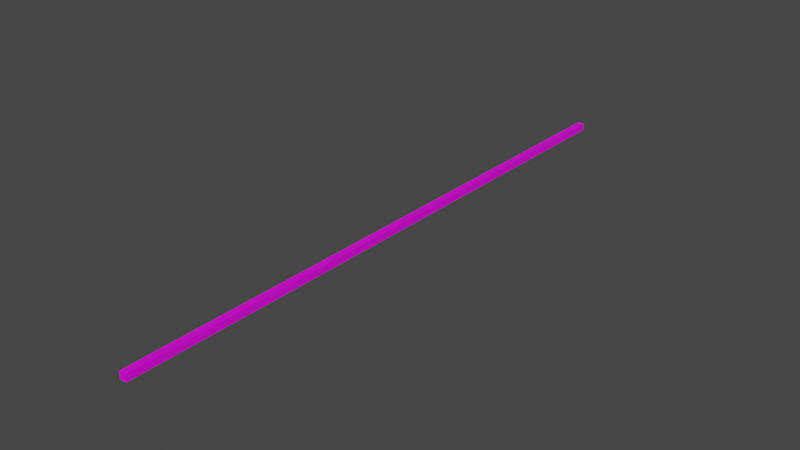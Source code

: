 # Source: point2.blend  (saved by Blender 2.91.10; exported with 4.5.12 LTS)
import bpy
from mathutils import Matrix  # noqa: F401  (used for matrix-valued properties, if any)

bpy.ops.wm.read_factory_settings(use_empty=True)
scene = bpy.context.scene
scene.name = 'Scene'

# ---- collections
col_collection = bpy.data.collections.new('Collection'); scene.collection.children.link(col_collection)

# ---- images (referenced by path relative to the original .blend; pixels are not part of the script)
import os
ASSET_DIR = os.environ.get("B2B_ASSET_DIR", "")  # directory of the original .blend (textures are referenced by path, not embedded)
HERE = os.path.dirname(os.path.abspath(__file__))  # packed textures are extracted next to this script under _unpacked/

def load_image(name, relpath, width, height, colorspace="sRGB"):
    """Load a texture the original file referenced (path relative to the .blend, or extracted next to this script)."""
    p = next((c for c in (os.path.join(HERE, relpath), os.path.join(ASSET_DIR, relpath)) if relpath and os.path.exists(c)), "")
    if p:
        img = bpy.data.images.load(p, check_existing=True)
        img.name = name
    else:  # same state as the original file: an image datablock whose file is absent (Cycles renders it pink)
        img = bpy.data.images.new(name, width, height)
        img.source = "FILE"
        img.filepath = "//" + (relpath or name)
    img.colorspace_settings.name = colorspace
    return img
img_target_png = load_image('Target.png', 'Target.png', 1024, 1024, 'sRGB')

# ---- materials (node trees are filled in below, after node groups)
mat_material_003 = bpy.data.materials.new('Material.003')
mat_material_003.use_transparent_shadow = False

# ---- material node trees
mat_material_003.use_nodes = True; mat_material_003.node_tree.nodes.clear()
_N = mat_material_003.node_tree.nodes; _L = mat_material_003.node_tree.links
n0 = _N.new('ShaderNodeBsdfPrincipled'); n0.name = 'Principled BSDF'; n0.location = (452, 434)
n0.distribution = 'GGX'
n0.subsurface_method = 'BURLEY'
n0.inputs[3].default_value = 1.45
n0.inputs[27].default_value = (0.0, 0.0, 0.0, 1.0)
n0.inputs[28].default_value = 1.0
n1 = _N.new('ShaderNodeOutputMaterial'); n1.name = 'Material Output'; n1.location = (742, 434)
n2 = _N.new('ShaderNodeTexImage'); n2.name = 'Image Texture'; n2.location = (-231, 294)
n2.image = img_target_png
_L.new(n0.outputs[0], n1.inputs[0])
_L.new(n2.outputs[0], n0.inputs[0])
_L.new(n2.outputs[1], n0.inputs[4])
n1.is_active_output = True

# ---- world
world_world = bpy.data.worlds.new('World'); scene.world = world_world
world_world.use_nodes = True; world_world.node_tree.nodes.clear()
_N = world_world.node_tree.nodes; _L = world_world.node_tree.links
n0 = _N.new('ShaderNodeOutputWorld'); n0.name = 'World Output'; n0.location = (300, 300)
n1 = _N.new('ShaderNodeBackground'); n1.name = 'Background'; n1.location = (10, 300)
n1.inputs[0].default_value = (0.05088, 0.05088, 0.05088, 1.0)
_L.new(n1.outputs[0], n0.inputs[0])
n0.is_active_output = True
world_world.color = (0.05088, 0.05088, 0.05088)
world_world.use_sun_shadow = False
world_world.sun_shadow_jitter_overblur = 0.0

# ---- meshes
me_cube_001 = bpy.data.meshes.new('Cube.001')
me_cube_001.from_pydata([(-1.0, -1.0, -1.0), (-1.0, -1.0, 1.0), (-1.0, 1.0, -1.0), (-1.0, 1.0, 1.0), (1.0, -1.0, -1.0), (1.0, -1.0, 1.0), (1.0, 1.0, -1.0), (1.0, 1.0, 1.0)], [], [(0, 1, 3, 2), (2, 3, 7, 6), (6, 7, 5, 4), (4, 5, 1, 0), (2, 6, 4, 0), (7, 3, 1, 5)])
_uv = me_cube_001.uv_layers.new(name='UVMap')
_uv.uv.foreach_set('vector', [0.375, 0.0, 0.625, 0.0, 0.625, 0.25, 0.375, 0.25, 0.375, 0.25, 0.625, 0.25, 0.625, 0.5, 0.375, 0.5, 0.375, 0.5, 0.625, 0.5, 0.625, 0.75, 0.375, 0.75, 0.375, 0.75, 0.625, 0.75, 0.625, 1.0, 0.375, 1.0, 0.125, 0.5, 0.375, 0.5, 0.375, 0.75, 0.125, 0.75, 0.625, 0.5, 0.875, 0.5, 0.875, 0.75, 0.625, 0.75])
me_cube_001.materials.append(mat_material_003)
me_cube_001.use_remesh_fix_poles = True
me_cube_001.use_remesh_preserve_attributes = False
me_cube_001.use_mirror_vertex_groups = False
me_cube_001.update()

# ---- objects
ob_cube = bpy.data.objects.new('Cube', me_cube_001)

# ---- transforms, parenting, visibility, modifiers, constraints
ob_cube.location = (0.0, 15.0, 0.0)
ob_cube.scale = (0.169, 15.0, 0.169)
ob_cube.lineart.crease_threshold = 0.0

# ---- collection membership
col_collection.objects.link(ob_cube)

# ---- scene / render settings (as saved in the file)
scene.frame_start = 1; scene.frame_end = 250; scene.frame_set(1)
scene.render.engine = 'BLENDER_EEVEE_NEXT'
scene.cycles.use_denoising = False
scene.cycles.samples = 128
scene.cycles.sampling_pattern = 'TABULATED_SOBOL'
scene.cycles.use_adaptive_sampling = False
scene.cycles.use_light_tree = False
scene.view_settings.view_transform = 'Filmic'
bpy.context.view_layer.update()

# ---- added for rendering (the .blend has no active camera and no usable light): camera, sun
cam_auto = bpy.data.cameras.new('AutoCamera')
cam_auto.lens = 50.0
cam_auto.sensor_width = 36.0
cam_auto.clip_end = 1000.0
ob_auto_camera = bpy.data.objects.new('AutoCamera', cam_auto)
scene.collection.objects.link(ob_auto_camera)
ob_auto_camera.location = (27.7603, -18.3123, 22.2082)
ob_auto_camera.rotation_euler = (1.09748, -7.21219e-08, 0.694738)
scene.camera = ob_auto_camera
light_auto_sun = bpy.data.lights.new('AutoSun', 'SUN')
light_auto_sun.energy = 3.0
light_auto_sun.angle = 0.0523599
ob_auto_sun = bpy.data.objects.new('AutoSun', light_auto_sun)
scene.collection.objects.link(ob_auto_sun)
ob_auto_sun.rotation_euler = (0.872665, 0.174533, 0.523599)
bpy.context.view_layer.update()
